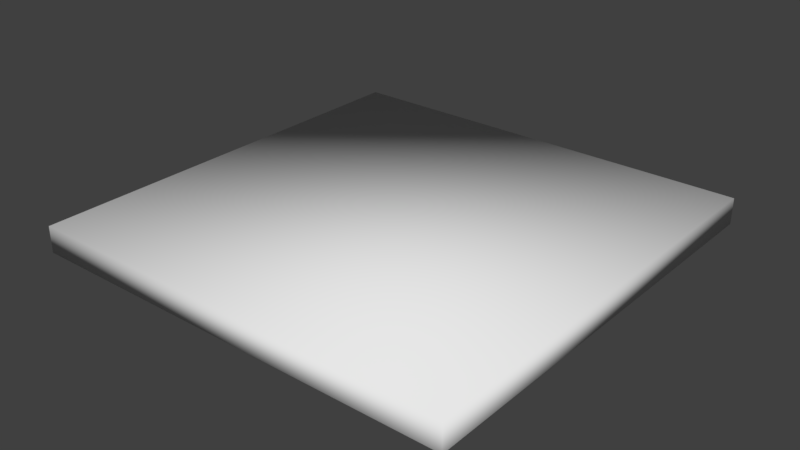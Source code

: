 # Source: floortiled20x20blender.blend  (saved by Blender 2.79.0; exported with 4.5.12 LTS)
import bpy
from mathutils import Matrix  # noqa: F401  (used for matrix-valued properties, if any)

bpy.ops.wm.read_factory_settings(use_empty=True)
scene = bpy.context.scene
scene.name = 'Scene'

# ---- collections
col_collection_1 = bpy.data.collections.new('Collection 1'); scene.collection.children.link(col_collection_1)

# ---- materials (node trees are filled in below, after node groups)
mat_material_001 = bpy.data.materials.new('Material.001')
mat_material_001.alpha_threshold = 0.0
mat_material_001.use_transparent_shadow = False
mat_material_001.preview_render_type = 'CUBE'
mat_material_001.roughness = 0.5

# ---- material node trees

# ---- world
world_world = bpy.data.worlds.new('World'); scene.world = world_world
world_world.color = (0.05088, 0.05088, 0.05088)
world_world.use_sun_shadow = False
world_world.sun_shadow_jitter_overblur = 0.0
world_world.cycles.sampling_method = 'MANUAL'

# ---- meshes
me_floortiled20x20_model = bpy.data.meshes.new('floortiled20x20.model')
me_floortiled20x20_model.from_pydata([(-10.0, -0.5569, 10.0), (10.0, -0.5569, -10.0), (10.0, -0.5569, 10.0), (-10.0, -0.5569, -10.0), (-10.0, 0.6569, -10.0), (-10.0, 0.6569, 10.0), (10.0, 0.6569, -10.0), (10.0, 0.6569, 10.0)], [], [(4, 5, 7, 6), (4, 6, 1, 3), (0, 5, 4, 3), (7, 5, 0, 2), (7, 2, 1, 6), (0, 3, 1, 2)])
me_floortiled20x20_model.polygons.foreach_set('use_smooth', [True] * 6)
_uv = me_floortiled20x20_model.uv_layers.new(name='UVMap')
_uv.uv.foreach_set('vector', [0.0, 1.0, 0.0, 0.0, 1.0, 0.0, 1.0, 1.0, 0.75, 0.2502, 0.9999, 0.2502, 0.9999, 0.2653, 0.75, 0.2653, 0.5, 0.2653, 0.5, 0.2502, 0.75, 0.2502, 0.75, 0.2653, 0.25, 0.2502, 0.5, 0.2502, 0.5, 0.2653, 0.25, 0.2653, 0.25, 0.2502, 0.25, 0.2653, 6.231e-05, 0.2653, 6.231e-05, 0.2502, 0.0, 1.0, 0.0, 0.0, 1.0, 0.0, 1.0, 1.0])
me_floortiled20x20_model.materials.append(mat_material_001)
me_floortiled20x20_model.use_remesh_preserve_volume = False
me_floortiled20x20_model.use_remesh_preserve_attributes = False
me_floortiled20x20_model.use_mirror_vertex_groups = False
me_floortiled20x20_model.update()
me_floortiled20x20_model.normals_split_custom_set([tuple(v) for v in zip(*[iter([-0.5774, 0.5774, -0.5773, -0.5774, 0.5773, 0.5774, 0.5774, 0.5773, 0.5774, 0.5774, 0.5774, -0.5773, -0.5774, 0.5774, -0.5773, 0.5774, 0.5774, -0.5773, 0.5774, -0.5773, -0.5774, -0.5774, -0.5773, -0.5774, -0.5774, -0.5774, 0.5773, -0.5774, 0.5773, 0.5774, -0.5774, 0.5774, -0.5773, -0.5774, -0.5773, -0.5774, 0.5774, 0.5773, 0.5774, -0.5774, 0.5773, 0.5774, -0.5774, -0.5774, 0.5773, 0.5774, -0.5774, 0.5773, 0.5774, 0.5773, 0.5774, 0.5774, -0.5774, 0.5773, 0.5774, -0.5773, -0.5774, 0.5774, 0.5774, -0.5773, -0.5774, -0.5774, 0.5773, -0.5774, -0.5773, -0.5774, 0.5774, -0.5773, -0.5774, 0.5774, -0.5774, 0.5773])] * 3)])

# ---- objects
ob_floortiled20x20_model = bpy.data.objects.new('floortiled20x20.model', me_floortiled20x20_model)

# ---- transforms, parenting, visibility, modifiers, constraints
ob_floortiled20x20_model.location = (0.0, 0.0, 0.0)
ob_floortiled20x20_model.rotation_euler = (1.571, -0.0, 0.0)
ob_floortiled20x20_model.lineart.crease_threshold = 0.0

# ---- collection membership
col_collection_1.objects.link(ob_floortiled20x20_model)

# ---- scene / render settings (as saved in the file)
scene.frame_start = 1; scene.frame_end = 250; scene.frame_set(1)
scene.render.engine = 'BLENDER_EEVEE_NEXT'
scene.render.resolution_percentage = 50
scene.render.dither_intensity = 0.0
scene.cycles.use_denoising = False
scene.cycles.samples = 128
scene.cycles.sampling_pattern = 'TABULATED_SOBOL'
scene.cycles.use_adaptive_sampling = False
scene.cycles.use_light_tree = False
scene.cycles.blur_glossy = 0.0
scene.cycles.sample_clamp_indirect = 0.0
scene.view_settings.view_transform = 'Standard'
bpy.context.view_layer.update()

# ---- added for rendering (the .blend has no active camera and no usable light): camera, sun
cam_auto = bpy.data.cameras.new('AutoCamera')
cam_auto.lens = 50.0
cam_auto.sensor_width = 36.0
cam_auto.clip_end = 1000.0
ob_auto_camera = bpy.data.objects.new('AutoCamera', cam_auto)
scene.collection.objects.link(ob_auto_camera)
ob_auto_camera.location = (26.1934, -31.4321, 21.0047)
ob_auto_camera.rotation_euler = (1.09748, -7.21219e-08, 0.694738)
scene.camera = ob_auto_camera
light_auto_sun = bpy.data.lights.new('AutoSun', 'SUN')
light_auto_sun.energy = 3.0
light_auto_sun.angle = 0.0523599
ob_auto_sun = bpy.data.objects.new('AutoSun', light_auto_sun)
scene.collection.objects.link(ob_auto_sun)
ob_auto_sun.rotation_euler = (0.872665, 0.174533, 0.523599)
bpy.context.view_layer.update()
